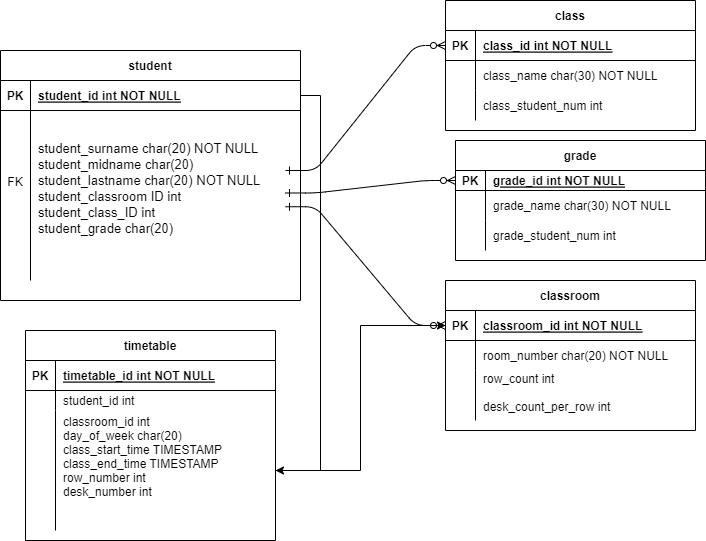

The diagram above was exported from draw.io. Its source (the exported page's mxGraphModel, read from the mxfile embedded in the PNG):
<mxGraphModel dx="954" dy="636" grid="1" gridSize="10" guides="1" tooltips="1" connect="1" arrows="1" fold="1" page="1" pageScale="1" pageWidth="850" pageHeight="1100" math="0" shadow="0">
  <root>
    <mxCell id="0" />
    <mxCell id="1" parent="0" />
    <mxCell id="PGqI7_uzo6Ae7tbFwGYP-1" value="" style="edgeStyle=entityRelationEdgeStyle;endArrow=ERzeroToMany;startArrow=ERone;endFill=1;startFill=0;entryX=0;entryY=0.5;entryDx=0;entryDy=0;" parent="1" target="PGqI7_uzo6Ae7tbFwGYP-3" edge="1">
      <mxGeometry width="100" height="100" relative="1" as="geometry">
        <mxPoint x="360" y="210" as="sourcePoint" />
        <mxPoint x="450" y="630" as="targetPoint" />
      </mxGeometry>
    </mxCell>
    <mxCell id="PGqI7_uzo6Ae7tbFwGYP-2" value="class" style="shape=table;startSize=30;container=1;collapsible=1;childLayout=tableLayout;fixedRows=1;rowLines=0;fontStyle=1;align=center;resizeLast=1;" parent="1" vertex="1">
      <mxGeometry x="520" y="40" width="250" height="130" as="geometry" />
    </mxCell>
    <mxCell id="PGqI7_uzo6Ae7tbFwGYP-3" value="" style="shape=partialRectangle;collapsible=0;dropTarget=0;pointerEvents=0;fillColor=none;points=[[0,0.5],[1,0.5]];portConstraint=eastwest;top=0;left=0;right=0;bottom=1;" parent="PGqI7_uzo6Ae7tbFwGYP-2" vertex="1">
      <mxGeometry y="30" width="250" height="30" as="geometry" />
    </mxCell>
    <mxCell id="PGqI7_uzo6Ae7tbFwGYP-4" value="PK" style="shape=partialRectangle;overflow=hidden;connectable=0;fillColor=none;top=0;left=0;bottom=0;right=0;fontStyle=1;" parent="PGqI7_uzo6Ae7tbFwGYP-3" vertex="1">
      <mxGeometry width="30" height="30" as="geometry">
        <mxRectangle width="30" height="30" as="alternateBounds" />
      </mxGeometry>
    </mxCell>
    <mxCell id="PGqI7_uzo6Ae7tbFwGYP-5" value="class_id int NOT NULL " style="shape=partialRectangle;overflow=hidden;connectable=0;fillColor=none;top=0;left=0;bottom=0;right=0;align=left;spacingLeft=6;fontStyle=5;" parent="PGqI7_uzo6Ae7tbFwGYP-3" vertex="1">
      <mxGeometry x="30" width="220" height="30" as="geometry">
        <mxRectangle width="220" height="30" as="alternateBounds" />
      </mxGeometry>
    </mxCell>
    <mxCell id="PGqI7_uzo6Ae7tbFwGYP-6" value="" style="shape=partialRectangle;collapsible=0;dropTarget=0;pointerEvents=0;fillColor=none;points=[[0,0.5],[1,0.5]];portConstraint=eastwest;top=0;left=0;right=0;bottom=0;" parent="PGqI7_uzo6Ae7tbFwGYP-2" vertex="1">
      <mxGeometry y="60" width="250" height="30" as="geometry" />
    </mxCell>
    <mxCell id="PGqI7_uzo6Ae7tbFwGYP-7" value="" style="shape=partialRectangle;overflow=hidden;connectable=0;fillColor=none;top=0;left=0;bottom=0;right=0;" parent="PGqI7_uzo6Ae7tbFwGYP-6" vertex="1">
      <mxGeometry width="30" height="30" as="geometry">
        <mxRectangle width="30" height="30" as="alternateBounds" />
      </mxGeometry>
    </mxCell>
    <mxCell id="PGqI7_uzo6Ae7tbFwGYP-8" value="class_name char(30) NOT NULL" style="shape=partialRectangle;overflow=hidden;connectable=0;fillColor=none;top=0;left=0;bottom=0;right=0;align=left;spacingLeft=6;" parent="PGqI7_uzo6Ae7tbFwGYP-6" vertex="1">
      <mxGeometry x="30" width="220" height="30" as="geometry">
        <mxRectangle width="220" height="30" as="alternateBounds" />
      </mxGeometry>
    </mxCell>
    <mxCell id="PGqI7_uzo6Ae7tbFwGYP-9" value="" style="shape=partialRectangle;collapsible=0;dropTarget=0;pointerEvents=0;fillColor=none;points=[[0,0.5],[1,0.5]];portConstraint=eastwest;top=0;left=0;right=0;bottom=0;" parent="PGqI7_uzo6Ae7tbFwGYP-2" vertex="1">
      <mxGeometry y="90" width="250" height="30" as="geometry" />
    </mxCell>
    <mxCell id="PGqI7_uzo6Ae7tbFwGYP-10" value="" style="shape=partialRectangle;overflow=hidden;connectable=0;fillColor=none;top=0;left=0;bottom=0;right=0;" parent="PGqI7_uzo6Ae7tbFwGYP-9" vertex="1">
      <mxGeometry width="30" height="30" as="geometry">
        <mxRectangle width="30" height="30" as="alternateBounds" />
      </mxGeometry>
    </mxCell>
    <mxCell id="PGqI7_uzo6Ae7tbFwGYP-11" value="class_student_num int" style="shape=partialRectangle;overflow=hidden;connectable=0;fillColor=none;top=0;left=0;bottom=0;right=0;align=left;spacingLeft=6;" parent="PGqI7_uzo6Ae7tbFwGYP-9" vertex="1">
      <mxGeometry x="30" width="220" height="30" as="geometry">
        <mxRectangle width="220" height="30" as="alternateBounds" />
      </mxGeometry>
    </mxCell>
    <mxCell id="PGqI7_uzo6Ae7tbFwGYP-12" value="classroom" style="shape=table;startSize=30;container=1;collapsible=1;childLayout=tableLayout;fixedRows=1;rowLines=0;fontStyle=1;align=center;resizeLast=1;" parent="1" vertex="1">
      <mxGeometry x="520" y="320" width="250" height="150" as="geometry" />
    </mxCell>
    <mxCell id="PGqI7_uzo6Ae7tbFwGYP-13" value="" style="shape=partialRectangle;collapsible=0;dropTarget=0;pointerEvents=0;fillColor=none;points=[[0,0.5],[1,0.5]];portConstraint=eastwest;top=0;left=0;right=0;bottom=1;" parent="PGqI7_uzo6Ae7tbFwGYP-12" vertex="1">
      <mxGeometry y="30" width="250" height="30" as="geometry" />
    </mxCell>
    <mxCell id="PGqI7_uzo6Ae7tbFwGYP-14" value="PK" style="shape=partialRectangle;overflow=hidden;connectable=0;fillColor=none;top=0;left=0;bottom=0;right=0;fontStyle=1;" parent="PGqI7_uzo6Ae7tbFwGYP-13" vertex="1">
      <mxGeometry width="30" height="30" as="geometry">
        <mxRectangle width="30" height="30" as="alternateBounds" />
      </mxGeometry>
    </mxCell>
    <mxCell id="PGqI7_uzo6Ae7tbFwGYP-15" value="classroom_id int NOT NULL " style="shape=partialRectangle;overflow=hidden;connectable=0;fillColor=none;top=0;left=0;bottom=0;right=0;align=left;spacingLeft=6;fontStyle=5;" parent="PGqI7_uzo6Ae7tbFwGYP-13" vertex="1">
      <mxGeometry x="30" width="220" height="30" as="geometry">
        <mxRectangle width="220" height="30" as="alternateBounds" />
      </mxGeometry>
    </mxCell>
    <mxCell id="PGqI7_uzo6Ae7tbFwGYP-16" value="" style="shape=partialRectangle;collapsible=0;dropTarget=0;pointerEvents=0;fillColor=none;points=[[0,0.5],[1,0.5]];portConstraint=eastwest;top=0;left=0;right=0;bottom=0;" parent="PGqI7_uzo6Ae7tbFwGYP-12" vertex="1">
      <mxGeometry y="60" width="250" height="30" as="geometry" />
    </mxCell>
    <mxCell id="PGqI7_uzo6Ae7tbFwGYP-17" value="" style="shape=partialRectangle;overflow=hidden;connectable=0;fillColor=none;top=0;left=0;bottom=0;right=0;" parent="PGqI7_uzo6Ae7tbFwGYP-16" vertex="1">
      <mxGeometry width="30" height="30" as="geometry">
        <mxRectangle width="30" height="30" as="alternateBounds" />
      </mxGeometry>
    </mxCell>
    <mxCell id="PGqI7_uzo6Ae7tbFwGYP-18" value="room_number char(20) NOT NULL" style="shape=partialRectangle;overflow=hidden;connectable=0;fillColor=none;top=0;left=0;bottom=0;right=0;align=left;spacingLeft=6;" parent="PGqI7_uzo6Ae7tbFwGYP-16" vertex="1">
      <mxGeometry x="30" width="220" height="30" as="geometry">
        <mxRectangle width="220" height="30" as="alternateBounds" />
      </mxGeometry>
    </mxCell>
    <mxCell id="PGqI7_uzo6Ae7tbFwGYP-19" value="" style="shape=partialRectangle;collapsible=0;dropTarget=0;pointerEvents=0;fillColor=none;points=[[0,0.5],[1,0.5]];portConstraint=eastwest;top=0;left=0;right=0;bottom=0;" parent="PGqI7_uzo6Ae7tbFwGYP-12" vertex="1">
      <mxGeometry y="90" width="250" height="50" as="geometry" />
    </mxCell>
    <mxCell id="PGqI7_uzo6Ae7tbFwGYP-20" value="" style="shape=partialRectangle;overflow=hidden;connectable=0;fillColor=none;top=0;left=0;bottom=0;right=0;" parent="PGqI7_uzo6Ae7tbFwGYP-19" vertex="1">
      <mxGeometry width="30" height="50" as="geometry">
        <mxRectangle width="30" height="50" as="alternateBounds" />
      </mxGeometry>
    </mxCell>
    <mxCell id="PGqI7_uzo6Ae7tbFwGYP-21" value="row_count int&#10;&#10;desk_count_per_row int&#10;" style="shape=partialRectangle;overflow=hidden;connectable=0;fillColor=none;top=0;left=0;bottom=0;right=0;align=left;spacingLeft=6;" parent="PGqI7_uzo6Ae7tbFwGYP-19" vertex="1">
      <mxGeometry x="30" width="220" height="50" as="geometry">
        <mxRectangle width="220" height="50" as="alternateBounds" />
      </mxGeometry>
    </mxCell>
    <mxCell id="PGqI7_uzo6Ae7tbFwGYP-22" value="student" style="shape=table;startSize=30;container=1;collapsible=1;childLayout=tableLayout;fixedRows=1;rowLines=0;fontStyle=1;align=center;resizeLast=1;" parent="1" vertex="1">
      <mxGeometry x="75" y="90" width="300" height="250" as="geometry" />
    </mxCell>
    <mxCell id="PGqI7_uzo6Ae7tbFwGYP-23" value="" style="shape=partialRectangle;collapsible=0;dropTarget=0;pointerEvents=0;fillColor=none;points=[[0,0.5],[1,0.5]];portConstraint=eastwest;top=0;left=0;right=0;bottom=1;" parent="PGqI7_uzo6Ae7tbFwGYP-22" vertex="1">
      <mxGeometry y="30" width="300" height="30" as="geometry" />
    </mxCell>
    <mxCell id="PGqI7_uzo6Ae7tbFwGYP-24" value="PK" style="shape=partialRectangle;overflow=hidden;connectable=0;fillColor=none;top=0;left=0;bottom=0;right=0;fontStyle=1;" parent="PGqI7_uzo6Ae7tbFwGYP-23" vertex="1">
      <mxGeometry width="30" height="30" as="geometry">
        <mxRectangle width="30" height="30" as="alternateBounds" />
      </mxGeometry>
    </mxCell>
    <mxCell id="PGqI7_uzo6Ae7tbFwGYP-25" value="student_id int NOT NULL " style="shape=partialRectangle;overflow=hidden;connectable=0;fillColor=none;top=0;left=0;bottom=0;right=0;align=left;spacingLeft=6;fontStyle=5;" parent="PGqI7_uzo6Ae7tbFwGYP-23" vertex="1">
      <mxGeometry x="30" width="270" height="30" as="geometry">
        <mxRectangle width="270" height="30" as="alternateBounds" />
      </mxGeometry>
    </mxCell>
    <mxCell id="PGqI7_uzo6Ae7tbFwGYP-26" value="" style="shape=partialRectangle;collapsible=0;dropTarget=0;pointerEvents=0;fillColor=none;points=[[0,0.5],[1,0.5]];portConstraint=eastwest;top=0;left=0;right=0;bottom=0;" parent="PGqI7_uzo6Ae7tbFwGYP-22" vertex="1">
      <mxGeometry y="60" width="300" height="170" as="geometry" />
    </mxCell>
    <mxCell id="PGqI7_uzo6Ae7tbFwGYP-27" value="FK&#10;&#10;" style="shape=partialRectangle;overflow=hidden;connectable=0;fillColor=none;top=0;left=0;bottom=0;right=0;" parent="PGqI7_uzo6Ae7tbFwGYP-26" vertex="1">
      <mxGeometry width="30" height="170" as="geometry">
        <mxRectangle width="30" height="170" as="alternateBounds" />
      </mxGeometry>
    </mxCell>
    <mxCell id="PGqI7_uzo6Ae7tbFwGYP-28" value="student_surname char(20) NOT NULL&#10;student_midname char(20) &#10;student_lastname char(20) NOT NULL&#10;student_classroom ID int &#10;student_class_ID int&#10;student_grade char(20)&#10;" style="shape=partialRectangle;overflow=hidden;connectable=0;fillColor=none;top=0;left=0;bottom=0;right=0;align=left;spacingLeft=6;fontSize=13;" parent="PGqI7_uzo6Ae7tbFwGYP-26" vertex="1">
      <mxGeometry x="30" width="270" height="170" as="geometry">
        <mxRectangle width="270" height="170" as="alternateBounds" />
      </mxGeometry>
    </mxCell>
    <mxCell id="PGqI7_uzo6Ae7tbFwGYP-29" value="grade" style="shape=table;startSize=30;container=1;collapsible=1;childLayout=tableLayout;fixedRows=1;rowLines=0;fontStyle=1;align=center;resizeLast=1;" parent="1" vertex="1">
      <mxGeometry x="530" y="180" width="250" height="120" as="geometry" />
    </mxCell>
    <mxCell id="PGqI7_uzo6Ae7tbFwGYP-30" value="" style="shape=partialRectangle;collapsible=0;dropTarget=0;pointerEvents=0;fillColor=none;points=[[0,0.5],[1,0.5]];portConstraint=eastwest;top=0;left=0;right=0;bottom=1;" parent="PGqI7_uzo6Ae7tbFwGYP-29" vertex="1">
      <mxGeometry y="30" width="250" height="20" as="geometry" />
    </mxCell>
    <mxCell id="PGqI7_uzo6Ae7tbFwGYP-31" value="PK" style="shape=partialRectangle;overflow=hidden;connectable=0;fillColor=none;top=0;left=0;bottom=0;right=0;fontStyle=1;" parent="PGqI7_uzo6Ae7tbFwGYP-30" vertex="1">
      <mxGeometry width="30" height="20" as="geometry">
        <mxRectangle width="30" height="20" as="alternateBounds" />
      </mxGeometry>
    </mxCell>
    <mxCell id="PGqI7_uzo6Ae7tbFwGYP-32" value="grade_id int NOT NULL " style="shape=partialRectangle;overflow=hidden;connectable=0;fillColor=none;top=0;left=0;bottom=0;right=0;align=left;spacingLeft=6;fontStyle=5;" parent="PGqI7_uzo6Ae7tbFwGYP-30" vertex="1">
      <mxGeometry x="30" width="220" height="20" as="geometry">
        <mxRectangle width="220" height="20" as="alternateBounds" />
      </mxGeometry>
    </mxCell>
    <mxCell id="PGqI7_uzo6Ae7tbFwGYP-33" value="" style="shape=partialRectangle;collapsible=0;dropTarget=0;pointerEvents=0;fillColor=none;points=[[0,0.5],[1,0.5]];portConstraint=eastwest;top=0;left=0;right=0;bottom=0;" parent="PGqI7_uzo6Ae7tbFwGYP-29" vertex="1">
      <mxGeometry y="50" width="250" height="30" as="geometry" />
    </mxCell>
    <mxCell id="PGqI7_uzo6Ae7tbFwGYP-34" value="" style="shape=partialRectangle;overflow=hidden;connectable=0;fillColor=none;top=0;left=0;bottom=0;right=0;" parent="PGqI7_uzo6Ae7tbFwGYP-33" vertex="1">
      <mxGeometry width="30" height="30" as="geometry">
        <mxRectangle width="30" height="30" as="alternateBounds" />
      </mxGeometry>
    </mxCell>
    <mxCell id="PGqI7_uzo6Ae7tbFwGYP-35" value="grade_name char(30) NOT NULL" style="shape=partialRectangle;overflow=hidden;connectable=0;fillColor=none;top=0;left=0;bottom=0;right=0;align=left;spacingLeft=6;" parent="PGqI7_uzo6Ae7tbFwGYP-33" vertex="1">
      <mxGeometry x="30" width="220" height="30" as="geometry">
        <mxRectangle width="220" height="30" as="alternateBounds" />
      </mxGeometry>
    </mxCell>
    <mxCell id="PGqI7_uzo6Ae7tbFwGYP-36" value="" style="shape=partialRectangle;collapsible=0;dropTarget=0;pointerEvents=0;fillColor=none;points=[[0,0.5],[1,0.5]];portConstraint=eastwest;top=0;left=0;right=0;bottom=0;" parent="PGqI7_uzo6Ae7tbFwGYP-29" vertex="1">
      <mxGeometry y="80" width="250" height="30" as="geometry" />
    </mxCell>
    <mxCell id="PGqI7_uzo6Ae7tbFwGYP-37" value="" style="shape=partialRectangle;overflow=hidden;connectable=0;fillColor=none;top=0;left=0;bottom=0;right=0;" parent="PGqI7_uzo6Ae7tbFwGYP-36" vertex="1">
      <mxGeometry width="30" height="30" as="geometry">
        <mxRectangle width="30" height="30" as="alternateBounds" />
      </mxGeometry>
    </mxCell>
    <mxCell id="PGqI7_uzo6Ae7tbFwGYP-38" value="grade_student_num int" style="shape=partialRectangle;overflow=hidden;connectable=0;fillColor=none;top=0;left=0;bottom=0;right=0;align=left;spacingLeft=6;" parent="PGqI7_uzo6Ae7tbFwGYP-36" vertex="1">
      <mxGeometry x="30" width="220" height="30" as="geometry">
        <mxRectangle width="220" height="30" as="alternateBounds" />
      </mxGeometry>
    </mxCell>
    <mxCell id="PGqI7_uzo6Ae7tbFwGYP-39" value="" style="edgeStyle=entityRelationEdgeStyle;endArrow=ERzeroToMany;startArrow=ERone;endFill=1;startFill=0;entryX=0;entryY=0.5;entryDx=0;entryDy=0;" parent="1" target="PGqI7_uzo6Ae7tbFwGYP-30" edge="1">
      <mxGeometry width="100" height="100" relative="1" as="geometry">
        <mxPoint x="360" y="232.5" as="sourcePoint" />
        <mxPoint x="450" y="230" as="targetPoint" />
      </mxGeometry>
    </mxCell>
    <mxCell id="PGqI7_uzo6Ae7tbFwGYP-40" value="" style="edgeStyle=entityRelationEdgeStyle;endArrow=ERzeroToMany;startArrow=ERone;endFill=1;startFill=0;entryX=0;entryY=0.5;entryDx=0;entryDy=0;" parent="1" target="PGqI7_uzo6Ae7tbFwGYP-13" edge="1">
      <mxGeometry width="100" height="100" relative="1" as="geometry">
        <mxPoint x="360" y="246.25" as="sourcePoint" />
        <mxPoint x="450" y="430" as="targetPoint" />
      </mxGeometry>
    </mxCell>
    <mxCell id="PGqI7_uzo6Ae7tbFwGYP-41" value="timetable" style="shape=table;startSize=30;container=1;collapsible=1;childLayout=tableLayout;fixedRows=1;rowLines=0;fontStyle=1;align=center;resizeLast=1;" parent="1" vertex="1">
      <mxGeometry x="100" y="370" width="250" height="210" as="geometry" />
    </mxCell>
    <mxCell id="PGqI7_uzo6Ae7tbFwGYP-42" value="" style="shape=partialRectangle;collapsible=0;dropTarget=0;pointerEvents=0;fillColor=none;points=[[0,0.5],[1,0.5]];portConstraint=eastwest;top=0;left=0;right=0;bottom=1;" parent="PGqI7_uzo6Ae7tbFwGYP-41" vertex="1">
      <mxGeometry y="30" width="250" height="30" as="geometry" />
    </mxCell>
    <mxCell id="PGqI7_uzo6Ae7tbFwGYP-43" value="PK" style="shape=partialRectangle;overflow=hidden;connectable=0;fillColor=none;top=0;left=0;bottom=0;right=0;fontStyle=1;" parent="PGqI7_uzo6Ae7tbFwGYP-42" vertex="1">
      <mxGeometry width="30" height="30" as="geometry">
        <mxRectangle width="30" height="30" as="alternateBounds" />
      </mxGeometry>
    </mxCell>
    <mxCell id="PGqI7_uzo6Ae7tbFwGYP-44" value="timetable_id int NOT NULL " style="shape=partialRectangle;overflow=hidden;connectable=0;fillColor=none;top=0;left=0;bottom=0;right=0;align=left;spacingLeft=6;fontStyle=5;" parent="PGqI7_uzo6Ae7tbFwGYP-42" vertex="1">
      <mxGeometry x="30" width="220" height="30" as="geometry">
        <mxRectangle width="220" height="30" as="alternateBounds" />
      </mxGeometry>
    </mxCell>
    <mxCell id="PGqI7_uzo6Ae7tbFwGYP-45" value="" style="shape=partialRectangle;collapsible=0;dropTarget=0;pointerEvents=0;fillColor=none;points=[[0,0.5],[1,0.5]];portConstraint=eastwest;top=0;left=0;right=0;bottom=0;" parent="PGqI7_uzo6Ae7tbFwGYP-41" vertex="1">
      <mxGeometry y="60" width="250" height="20" as="geometry" />
    </mxCell>
    <mxCell id="PGqI7_uzo6Ae7tbFwGYP-46" value="" style="shape=partialRectangle;overflow=hidden;connectable=0;fillColor=none;top=0;left=0;bottom=0;right=0;" parent="PGqI7_uzo6Ae7tbFwGYP-45" vertex="1">
      <mxGeometry width="30" height="20" as="geometry">
        <mxRectangle width="30" height="20" as="alternateBounds" />
      </mxGeometry>
    </mxCell>
    <mxCell id="PGqI7_uzo6Ae7tbFwGYP-47" value="student_id int  " style="shape=partialRectangle;overflow=hidden;connectable=0;fillColor=none;top=0;left=0;bottom=0;right=0;align=left;spacingLeft=6;" parent="PGqI7_uzo6Ae7tbFwGYP-45" vertex="1">
      <mxGeometry x="30" width="220" height="20" as="geometry">
        <mxRectangle width="220" height="20" as="alternateBounds" />
      </mxGeometry>
    </mxCell>
    <mxCell id="PGqI7_uzo6Ae7tbFwGYP-48" value="" style="shape=partialRectangle;collapsible=0;dropTarget=0;pointerEvents=0;fillColor=none;points=[[0,0.5],[1,0.5]];portConstraint=eastwest;top=0;left=0;right=0;bottom=0;" parent="PGqI7_uzo6Ae7tbFwGYP-41" vertex="1">
      <mxGeometry y="80" width="250" height="120" as="geometry" />
    </mxCell>
    <mxCell id="PGqI7_uzo6Ae7tbFwGYP-49" value="" style="shape=partialRectangle;overflow=hidden;connectable=0;fillColor=none;top=0;left=0;bottom=0;right=0;" parent="PGqI7_uzo6Ae7tbFwGYP-48" vertex="1">
      <mxGeometry width="30" height="120" as="geometry">
        <mxRectangle width="30" height="120" as="alternateBounds" />
      </mxGeometry>
    </mxCell>
    <mxCell id="PGqI7_uzo6Ae7tbFwGYP-50" value="classroom_id int  &#10;day_of_week char(20)&#10;class_start_time TIMESTAMP&#10;class_end_time TIMESTAMP&#10;row_number int&#10;desk_number int&#10;&#10;" style="shape=partialRectangle;overflow=hidden;connectable=0;fillColor=none;top=0;left=0;bottom=0;right=0;align=left;spacingLeft=6;" parent="PGqI7_uzo6Ae7tbFwGYP-48" vertex="1">
      <mxGeometry x="30" width="220" height="120" as="geometry">
        <mxRectangle width="220" height="120" as="alternateBounds" />
      </mxGeometry>
    </mxCell>
    <mxCell id="PGqI7_uzo6Ae7tbFwGYP-51" style="edgeStyle=orthogonalEdgeStyle;rounded=0;orthogonalLoop=1;jettySize=auto;html=1;exitX=1;exitY=0.5;exitDx=0;exitDy=0;" parent="1" source="PGqI7_uzo6Ae7tbFwGYP-23" target="PGqI7_uzo6Ae7tbFwGYP-48" edge="1">
      <mxGeometry relative="1" as="geometry" />
    </mxCell>
    <mxCell id="PGqI7_uzo6Ae7tbFwGYP-52" style="edgeStyle=orthogonalEdgeStyle;rounded=0;orthogonalLoop=1;jettySize=auto;html=1;exitX=1;exitY=0.5;exitDx=0;exitDy=0;entryX=0;entryY=0.5;entryDx=0;entryDy=0;" parent="1" source="PGqI7_uzo6Ae7tbFwGYP-48" target="PGqI7_uzo6Ae7tbFwGYP-13" edge="1">
      <mxGeometry relative="1" as="geometry" />
    </mxCell>
  </root>
</mxGraphModel>